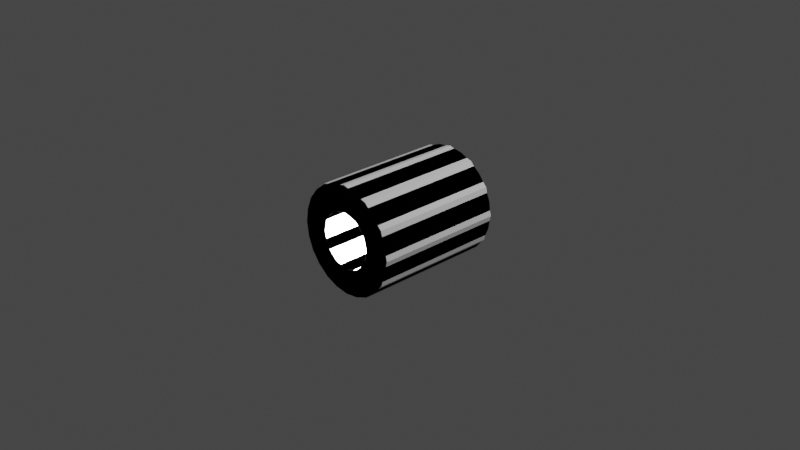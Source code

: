 # Source: bluedog_Gemini_StructuralNode_iva.blend  (saved by Blender 3.1.7; exported with 4.5.12 LTS)
import bpy
from mathutils import Matrix  # noqa: F401  (used for matrix-valued properties, if any)

bpy.ops.wm.read_factory_settings(use_empty=True)
scene = bpy.context.scene
scene.name = 'Scene'

# ---- collections
col_collection = bpy.data.collections.new('Collection'); scene.collection.children.link(col_collection)

# ---- images (referenced by path relative to the original .blend; pixels are not part of the script)
import os
ASSET_DIR = os.environ.get("B2B_ASSET_DIR", "")  # directory of the original .blend (textures are referenced by path, not embedded)
HERE = os.path.dirname(os.path.abspath(__file__))  # packed textures are extracted next to this script under _unpacked/

def load_image(name, relpath, width, height, colorspace="sRGB"):
    """Load a texture the original file referenced (path relative to the .blend, or extracted next to this script)."""
    p = next((c for c in (os.path.join(HERE, relpath), os.path.join(ASSET_DIR, relpath)) if relpath and os.path.exists(c)), "")
    if p:
        img = bpy.data.images.load(p, check_existing=True)
        img.name = name
    else:  # same state as the original file: an image datablock whose file is absent (Cycles renders it pink)
        img = bpy.data.images.new(name, width, height)
        img.source = "FILE"
        img.filepath = "//" + (relpath or name)
    img.colorspace_settings.name = colorspace
    return img
img_diff = load_image('diff', 'diff.png', 1024, 1024, 'sRGB')

# ---- materials (node trees are filled in below, after node groups)
mat_material_004 = bpy.data.materials.new('Material.004')
mat_material_004.use_transparent_shadow = False

# ---- node groups
ng_color4 = bpy.data.node_groups.new('Color4', 'ShaderNodeTree')
_s = ng_color4.interface.new_socket(name='Color', in_out='OUTPUT', socket_type='NodeSocketColor')
_s = ng_color4.interface.new_socket(name='Alpha', in_out='OUTPUT', socket_type='NodeSocketFloat')
_s = ng_color4.interface.new_socket(name='Color', in_out='INPUT', socket_type='NodeSocketColor')
_s = ng_color4.interface.new_socket(name='Alpha', in_out='INPUT', socket_type='NodeSocketFloat')
_s.min_value = 1.0
_N = ng_color4.nodes; _L = ng_color4.links
n0 = _N.new('NodeGroupInput'); n0.name = 'Group Input'; n0.location = (-403, 18)
n1 = _N.new('NodeGroupOutput'); n1.name = 'Group Output'; n1.location = (154, 24)
_L.new(n0.outputs[1], n1.inputs[1])
_L.new(n0.outputs[0], n1.inputs[0])
n1.is_active_output = True
ng_maincolor = bpy.data.node_groups.new('MainColor', 'ShaderNodeTree')
_s = ng_maincolor.interface.new_socket(name='Color', in_out='OUTPUT', socket_type='NodeSocketColor')
_s = ng_maincolor.interface.new_socket(name='Alpha', in_out='OUTPUT', socket_type='NodeSocketFloat')
_s = ng_maincolor.interface.new_socket(name='VColor', in_out='INPUT', socket_type='NodeSocketColor')
_s = ng_maincolor.interface.new_socket(name='VAlpha', in_out='INPUT', socket_type='NodeSocketFloat')
_s.min_value = 1e+04
_s = ng_maincolor.interface.new_socket(name='CColor', in_out='INPUT', socket_type='NodeSocketColor')
_s = ng_maincolor.interface.new_socket(name='CAlpha', in_out='INPUT', socket_type='NodeSocketFloat')
_s.min_value = 1.0
_s = ng_maincolor.interface.new_socket(name='TColor', in_out='INPUT', socket_type='NodeSocketColor')
_s = ng_maincolor.interface.new_socket(name='TAlpha', in_out='INPUT', socket_type='NodeSocketFloat')
_s.min_value = 1.0
_N = ng_maincolor.nodes; _L = ng_maincolor.links
n0 = _N.new('NodeGroupInput'); n0.name = 'Group Input'; n0.location = (-284, 35)
n1 = _N.new('NodeGroupOutput'); n1.name = 'Group Output'; n1.location = (332, -19)
n2 = _N.new('ShaderNodeMix'); n2.name = 'VC*CC*TC'; n2.location = (127, -33)
n2.label = 'VC*CC*TC'
n2.hide = True
n2.data_type = 'RGBA'
n2.blend_type = 'MULTIPLY'
n2.inputs[0].default_value = 1.0
n3 = _N.new('ShaderNodeMix'); n3.name = 'VC*CC'; n3.location = (-44, 33)
n3.label = 'VC*CC'
n3.hide = True
n3.data_type = 'RGBA'
n3.blend_type = 'MULTIPLY'
n3.inputs[0].default_value = 1.0
n4 = _N.new('ShaderNodeMath'); n4.name = 'VA*CA'; n4.location = (-59, -19)
n4.label = 'VA*CA'
n4.hide = True
n4.operation = 'MULTIPLY'
n4.inputs[2].default_value = 0.0
n5 = _N.new('ShaderNodeMath'); n5.name = 'VA*CA*TA'; n5.location = (130, -79)
n5.label = 'VA*CA*TA'
n5.hide = True
n5.operation = 'MULTIPLY'
n5.inputs[2].default_value = 0.0
_L.new(n0.outputs[2], n3.inputs[7])
_L.new(n0.outputs[4], n2.inputs[7])
_L.new(n2.outputs[2], n1.inputs[0])
_L.new(n3.outputs[2], n2.inputs[6])
_L.new(n0.outputs[0], n3.inputs[6])
_L.new(n0.outputs[1], n4.inputs[0])
_L.new(n0.outputs[3], n4.inputs[1])
_L.new(n4.outputs[0], n5.inputs[0])
_L.new(n0.outputs[5], n5.inputs[1])
_L.new(n5.outputs[0], n1.inputs[1])
n1.is_active_output = True
ng_dxtnormal = bpy.data.node_groups.new('dxtNormal', 'ShaderNodeTree')
_s = ng_dxtnormal.interface.new_socket(name='Color', in_out='OUTPUT', socket_type='NodeSocketColor')
_s = ng_dxtnormal.interface.new_socket(name='RGB', in_out='INPUT', socket_type='NodeSocketColor')
_s = ng_dxtnormal.interface.new_socket(name='Alpha', in_out='INPUT', socket_type='NodeSocketFloat')
_s.min_value = 1e+04
_N = ng_dxtnormal.nodes; _L = ng_dxtnormal.links
n0 = _N.new('NodeReroute'); n0.name = 'Reroute'; n0.location = (396, 44)
n0.width = 100
n0.socket_idname = 'NodeSocketFloat'
n1 = _N.new('NodeReroute'); n1.name = 'Reroute.002'; n1.location = (378, 56)
n1.width = 100
n1.socket_idname = 'NodeSocketFloat'
n2 = _N.new('NodeReroute'); n2.name = 'Reroute.001'; n2.location = (376, 13)
n2.width = 100
n2.socket_idname = 'NodeSocketFloat'
n3 = _N.new('NodeGroupInput'); n3.name = 'dxtNormalInput'; n3.location = (36, 79)
n3.label = 'dxtNormalInput'
n4 = _N.new('NodeGroupOutput'); n4.name = 'dxtNormalOutput'; n4.location = (1779, 73)
n4.label = 'dxtNormalOutput'
n5 = _N.new('ShaderNodeSeparateColor'); n5.name = 'dxtNormal.separateRGB'; n5.location = (215, 54)
n5.label = 'separateRGB'
n5.width = 125
n5.hide = True
n6 = _N.new('ShaderNodeVectorMath'); n6.name = 'mul2'; n6.location = (611, 34)
n6.label = '*2'
n6.hide = True
n6.operation = 'SCALE'
n6.inputs[3].default_value = 2.0
n7 = _N.new('ShaderNodeCombineXYZ'); n7.name = 'Combine XYZ'; n7.location = (446, 34)
n7.hide = True
n8 = _N.new('ShaderNodeVectorMath'); n8.name = 'xy_dot_xy'; n8.location = (941, 34)
n8.label = 'xy . xy'
n8.hide = True
n8.operation = 'DOT_PRODUCT'
n9 = _N.new('ShaderNodeMath'); n9.name = 'subXY'; n9.location = (1106, 34)
n9.label = 'Z^2'
n9.hide = True
n9.operation = 'SUBTRACT'
n9.use_clamp = True
n9.inputs[0].default_value = 1.0
n9.inputs[2].default_value = 0.0
n10 = _N.new('ShaderNodeMath'); n10.name = 'sqrtZ2'; n10.location = (1271, 34)
n10.label = 'Z = sqrt(1-X^2-Y^2)'
n10.hide = True
n10.operation = 'SQRT'
n10.inputs[2].default_value = 0.0
n11 = _N.new('ShaderNodeCombineColor'); n11.name = 'Combine RGB'; n11.location = (1593, 53)
n11.hide = True
n12 = _N.new('ShaderNodeMath'); n12.name = 'zToBlue'; n12.location = (1436, 34)
n12.label = 'Z to Blue'
n12.hide = True
n12.operation = 'MULTIPLY_ADD'
n13 = _N.new('ShaderNodeVectorMath'); n13.name = 'sub1'; n13.location = (776, 34)
n13.label = '-1'
n13.hide = True
n13.operation = 'SUBTRACT'
n13.inputs[1].default_value = (1.0, 1.0, 0.0)
_L.new(n3.outputs[0], n5.inputs[0])
_L.new(n5.outputs[1], n0.inputs[0])
_L.new(n3.outputs[1], n2.inputs[0])
_L.new(n2.outputs[0], n1.inputs[0])
_L.new(n1.outputs[0], n11.inputs[0])
_L.new(n11.outputs[0], n4.inputs[0])
_L.new(n7.outputs[0], n6.inputs[0])
_L.new(n6.outputs[0], n13.inputs[0])
_L.new(n9.outputs[0], n10.inputs[0])
_L.new(n10.outputs[0], n12.inputs[0])
_L.new(n12.outputs[0], n11.inputs[2])
_L.new(n0.outputs[0], n7.inputs[1])
_L.new(n2.outputs[0], n7.inputs[0])
_L.new(n0.outputs[0], n11.inputs[1])
_L.new(n13.outputs[0], n8.inputs[0])
_L.new(n13.outputs[0], n8.inputs[1])
_L.new(n8.outputs[1], n9.inputs[1])
n4.is_active_output = True
ng_standardshader = bpy.data.node_groups.new('StandardShader', 'ShaderNodeTree')
_s = ng_standardshader.interface.new_socket(name='BSDF', in_out='OUTPUT', socket_type='NodeSocketShader')
_s = ng_standardshader.interface.new_socket(name='BaseColor', in_out='INPUT', socket_type='NodeSocketColor')
_s = ng_standardshader.interface.new_socket(name='Shininess', in_out='INPUT', socket_type='NodeSocketFloat')
_s.min_value = 1e+04
_s = ng_standardshader.interface.new_socket(name='Gloss', in_out='INPUT', socket_type='NodeSocketFloat')
_s.min_value = 1e+04
_s = ng_standardshader.interface.new_socket(name='Emission', in_out='INPUT', socket_type='NodeSocketColor')
_s = ng_standardshader.interface.new_socket(name='Emission Strength', in_out='INPUT', socket_type='NodeSocketFloat')
_s.min_value = 1e+06
_s = ng_standardshader.interface.new_socket(name='Alpha', in_out='INPUT', socket_type='NodeSocketFloat')
_s.min_value = 1.0
_s = ng_standardshader.interface.new_socket(name='NormalColor', in_out='INPUT', socket_type='NodeSocketColor')
_N = ng_standardshader.nodes; _L = ng_standardshader.links
n0 = _N.new('NodeGroupOutput'); n0.name = 'Group Output'; n0.location = (555, 248)
n1 = _N.new('NodeGroupInput'); n1.name = 'Group Input'; n1.location = (-444, 74)
n2 = _N.new('ShaderNodeNormalMap'); n2.name = 'Normal Map'; n2.location = (-96, -256)
n2.hide = True
n3 = _N.new('ShaderNodeMath'); n3.name = 'Roughness'; n3.location = (-4, -2)
n3.label = 'Roughness'
n3.hide = True
n3.operation = 'SQRT'
n3.inputs[2].default_value = 0.0
n4 = _N.new('ShaderNodeMath'); n4.name = 'SpecularConv'; n4.location = (-120, 39)
n4.label = 'SpecularConv'
n4.hide = True
n4.operation = 'SQRT'
n4.inputs[2].default_value = 0.0
n5 = _N.new('ShaderNodeMath'); n5.name = 'Gloss2Rough'; n5.location = (-176, -1)
n5.label = 'Gloss2Rough'
n5.hide = True
n5.operation = 'SUBTRACT'
n5.inputs[0].default_value = 1.0
n5.inputs[2].default_value = 0.0
n6 = _N.new('ShaderNodeBsdfPrincipled'); n6.name = 'Principled BSDF'; n6.location = (226, 256)
n6.distribution = 'GGX'
n6.subsurface_method = 'BURLEY'
n6.inputs[3].default_value = 1.45
_L.new(n6.outputs[0], n0.inputs[0])
_L.new(n4.outputs[0], n6.inputs[13])
_L.new(n1.outputs[3], n6.inputs[27])
_L.new(n3.outputs[0], n6.inputs[2])
_L.new(n1.outputs[0], n6.inputs[0])
_L.new(n1.outputs[1], n4.inputs[0])
_L.new(n1.outputs[6], n2.inputs[1])
_L.new(n5.outputs[0], n3.inputs[0])
_L.new(n1.outputs[2], n5.inputs[1])
_L.new(n2.outputs[0], n6.inputs[5])
_L.new(n1.outputs[5], n6.inputs[4])
_L.new(n1.outputs[4], n6.inputs[28])
n0.is_active_output = True

# ---- material node trees
mat_material_004.use_nodes = True; mat_material_004.node_tree.nodes.clear()
_N = mat_material_004.node_tree.nodes; _L = mat_material_004.node_tree.links
n0 = _N.new('ShaderNodeVertexColor'); n0.name = 'Vertex Color'; n0.location = (-88, -138)
n0.hide = True
n1 = _N.new('ShaderNodeTexImage'); n1.name = '_MainTex'; n1.location = (-200, -238)
n1.label = '_MainTex'
n1.hide = True
n1.image = img_diff
n2 = _N.new('ShaderNodeTexImage'); n2.name = '_BumpMap'; n2.location = (-188, -311)
n2.label = '_BumpMap'
n2.hide = True
n3 = _N.new('ShaderNodeUVMap'); n3.name = 'UV Map'; n3.location = (-398, -256)
n4 = _N.new('ShaderNodeOutputMaterial'); n4.name = 'Material Output'; n4.location = (730, -26)
n5 = _N.new('ShaderNodeGroup'); n5.name = '_Color'; n5.location = (-87, -190)
n5.label = '_Color'
n5.hide = True
n5.node_tree = ng_color4
n5.inputs[0].default_value = (1.0, 1.0, 1.0, 1.0)
n5.inputs[1].default_value = 1.0
n6 = _N.new('ShaderNodeGroup'); n6.name = 'MainColor'; n6.location = (104, -41)
n6.node_tree = ng_maincolor
n7 = _N.new('ShaderNodeGroup'); n7.name = 'dxtNormal'; n7.location = (104, -318)
n7.hide = True
n7.node_tree = ng_dxtnormal
n8 = _N.new('ShaderNodeValue'); n8.name = '_Opacity'; n8.location = (277, -211)
n8.label = '_Opacity'
n8.hide = True
n8.outputs[0].default_value = 1.0
n9 = _N.new('ShaderNodeGroup'); n9.name = 'StandardShader'; n9.location = (489, -47)
n9.node_tree = ng_standardshader
n9.inputs[1].default_value = 0.0
n9.inputs[3].default_value = (0.0, 0.0, 0.0, 1.0)
n9.inputs[4].default_value = 1.0
_L.new(n2.outputs[0], n7.inputs[0])
_L.new(n2.outputs[1], n7.inputs[1])
_L.new(n5.outputs[0], n6.inputs[2])
_L.new(n5.outputs[1], n6.inputs[3])
_L.new(n6.outputs[0], n9.inputs[0])
_L.new(n6.outputs[1], n9.inputs[2])
_L.new(n3.outputs[0], n1.inputs[0])
_L.new(n1.outputs[0], n6.inputs[4])
_L.new(n1.outputs[1], n6.inputs[5])
_L.new(n9.outputs[0], n4.inputs[0])
_L.new(n3.outputs[0], n2.inputs[0])
_L.new(n0.outputs[0], n6.inputs[0])
_L.new(n0.outputs[1], n6.inputs[1])
_L.new(n7.outputs[0], n9.inputs[6])
_L.new(n8.outputs[0], n9.inputs[5])
n4.is_active_output = True

# ---- world
world_world = bpy.data.worlds.new('World'); scene.world = world_world
world_world.use_nodes = True; world_world.node_tree.nodes.clear()
_N = world_world.node_tree.nodes; _L = world_world.node_tree.links
n0 = _N.new('ShaderNodeOutputWorld'); n0.name = 'World Output'; n0.location = (300, 300)
n1 = _N.new('ShaderNodeBackground'); n1.name = 'Background'; n1.location = (10, 300)
n1.inputs[0].default_value = (0.05088, 0.05088, 0.05088, 1.0)
_L.new(n1.outputs[0], n0.inputs[0])
n0.is_active_output = True
world_world.color = (0.05088, 0.05088, 0.05088)
world_world.use_sun_shadow = False
world_world.sun_shadow_jitter_overblur = 0.0

# ---- cameras
cam_camera = bpy.data.cameras.new('Camera')
cam_camera.clip_end = 100.0
cam_camera.ortho_scale = 7.314

# ---- lights
light_light = bpy.data.lights.new('Light', 'POINT')
light_light.transmission_factor = 0.0
light_light.energy = 1000.0
light_light.shadow_soft_size = 0.1
light_light.shadow_maximum_resolution = 0.006
light_light.use_absolute_resolution = True
light_point = bpy.data.lights.new('Point', 'POINT')
light_point.transmission_factor = 0.0
light_point.use_custom_distance = True
light_point.cutoff_distance = 5.0
light_point.energy = 750.0
light_point.shadow_soft_size = 0.25
light_point.shadow_maximum_resolution = 0.006
light_point.use_absolute_resolution = True

# ---- meshes
me_cylinder = bpy.data.meshes.new('Cylinder')
me_cylinder.from_pydata([(2.264e-08, 0.7197, 0.3055), (-1.023e-07, -0.7197, 0.3055), (0.07907, 0.7197, 0.2951), (0.07907, -0.7197, 0.2951), (0.1528, 0.7197, 0.2646), (0.1528, -0.7197, 0.2646), (0.216, 0.7197, 0.216), (0.216, -0.7197, 0.216), (0.2646, 0.7197, 0.1528), (0.2646, -0.7197, 0.1528), (0.2951, 0.7197, 0.07907), (0.2951, -0.7197, 0.07907), (0.3055, 0.7197, 1.945e-08), (0.3055, -0.7197, -6.227e-08), (0.2951, 0.7197, -0.07907), (0.2951, -0.7197, -0.07907), (0.2646, 0.7197, -0.1528), (0.2646, -0.7197, -0.1528), (0.216, 0.7197, -0.216), (0.216, -0.7197, -0.216), (0.1528, 0.7197, -0.2646), (0.1528, -0.7197, -0.2646), (0.07907, 0.7197, -0.2951), (0.07907, -0.7197, -0.2951), (-3.039e-08, 0.7197, -0.3055), (-3.039e-08, -0.7197, -0.3055), (-0.07907, 0.7197, -0.2951), (-0.07907, -0.7197, -0.2951), (-0.1528, 0.7197, -0.2646), (-0.1528, -0.7197, -0.2646), (-0.216, 0.7197, -0.216), (-0.216, -0.7197, -0.216), (-0.2646, 0.7197, -0.1528), (-0.2646, -0.7197, -0.1528), (-0.2951, 0.7197, -0.07907), (-0.2951, -0.7197, -0.07907), (-0.3055, 0.7197, 1.583e-08), (-0.3055, -0.7197, -5.98e-08), (-0.2951, 0.7197, 0.07907), (-0.2951, -0.7197, 0.07907), (-0.2646, 0.7197, 0.1528), (-0.2646, -0.7197, 0.1528), (-0.216, 0.7197, 0.216), (-0.216, -0.7197, 0.216), (-0.1528, 0.7197, 0.2646), (-0.1528, -0.7197, 0.2646), (-0.07907, 0.7197, 0.2951), (-0.07907, -0.7197, 0.2951), (6.696e-09, 0.7197, 0.5893), (0.1525, 0.7197, 0.5692), (0.1525, -0.7197, 0.5692), (6.696e-09, -0.7197, 0.5893), (0.2946, 0.7197, 0.5103), (0.2946, -0.7197, 0.5103), (0.4167, 0.7197, 0.4167), (0.4167, -0.7197, 0.4167), (0.5103, 0.7197, 0.2946), (0.5103, -0.7197, 0.2946), (0.5692, 0.7197, 0.1525), (0.5692, -0.7197, 0.1525), (0.5893, 0.7197, 6.609e-09), (0.5893, -0.7197, -6.364e-08), (0.5692, 0.7197, -0.1525), (0.5692, -0.7197, -0.1525), (0.5103, 0.7197, -0.2946), (0.5103, -0.7197, -0.2946), (0.4167, 0.7197, -0.4167), (0.4167, -0.7197, -0.4167), (0.2946, 0.7197, -0.5103), (0.2946, -0.7197, -0.5103), (0.1525, 0.7197, -0.5692), (0.1525, -0.7197, -0.5692), (-4.482e-08, 0.7197, -0.5893), (-4.482e-08, -0.7197, -0.5893), (-0.1525, 0.7197, -0.5692), (-0.1525, -0.7197, -0.5692), (-0.2946, 0.7197, -0.5103), (-0.2946, -0.7197, -0.5103), (-0.4167, 0.7197, -0.4167), (-0.4167, -0.7197, -0.4167), (-0.5103, 0.7197, -0.2946), (-0.5103, -0.7197, -0.2946), (-0.5692, 0.7197, -0.1525), (-0.5692, -0.7197, -0.1525), (-0.5893, 0.7197, 7.685e-08), (-0.5893, -0.7197, 6.609e-09), (-0.5692, 0.7197, 0.1525), (-0.5692, -0.7197, 0.1525), (-0.5103, 0.7197, 0.2946), (-0.5103, -0.7197, 0.2946), (-0.4167, 0.7197, 0.4167), (-0.4167, -0.7197, 0.4167), (-0.2946, 0.7197, 0.5103), (-0.2946, -0.7197, 0.5103), (-0.1525, 0.7197, 0.5692), (-0.1525, -0.7197, 0.5692)], [], [(48, 49, 50, 51), (49, 52, 53, 50), (52, 54, 55, 53), (54, 56, 57, 55), (56, 58, 59, 57), (58, 60, 61, 59), (60, 62, 63, 61), (62, 64, 65, 63), (64, 66, 67, 65), (66, 68, 69, 67), (68, 70, 71, 69), (70, 72, 73, 71), (72, 74, 75, 73), (74, 76, 77, 75), (76, 78, 79, 77), (78, 80, 81, 79), (80, 82, 83, 81), (82, 84, 85, 83), (84, 86, 87, 85), (86, 88, 89, 87), (88, 90, 91, 89), (90, 92, 93, 91), (92, 94, 95, 93), (94, 48, 51, 95), (2, 49, 48, 0), (1, 51, 50, 3), (4, 52, 49, 2), (3, 50, 53, 5), (6, 54, 52, 4), (5, 53, 55, 7), (8, 56, 54, 6), (7, 55, 57, 9), (10, 58, 56, 8), (9, 57, 59, 11), (12, 60, 58, 10), (11, 59, 61, 13), (14, 62, 60, 12), (13, 61, 63, 15), (16, 64, 62, 14), (15, 63, 65, 17), (18, 66, 64, 16), (17, 65, 67, 19), (20, 68, 66, 18), (19, 67, 69, 21), (22, 70, 68, 20), (21, 69, 71, 23), (24, 72, 70, 22), (23, 71, 73, 25), (26, 74, 72, 24), (25, 73, 75, 27), (28, 76, 74, 26), (27, 75, 77, 29), (30, 78, 76, 28), (29, 77, 79, 31), (32, 80, 78, 30), (31, 79, 81, 33), (34, 82, 80, 32), (33, 81, 83, 35), (36, 84, 82, 34), (35, 83, 85, 37), (38, 86, 84, 36), (37, 85, 87, 39), (40, 88, 86, 38), (39, 87, 89, 41), (42, 90, 88, 40), (41, 89, 91, 43), (44, 92, 90, 42), (43, 91, 93, 45), (46, 94, 92, 44), (45, 93, 95, 47), (0, 48, 94, 46), (47, 95, 51, 1)])
me_cylinder.polygons.foreach_set('use_smooth', [1, 1, 1, 1, 1, 1, 1, 1, 1, 1, 1, 1, 1, 1, 1, 1, 1, 1, 1, 1, 1, 1, 1, 1, 0, 0, 0, 0, 0, 0, 0, 0, 0, 0, 0, 0, 0, 0, 0, 0, 0, 0, 0, 0, 0, 0, 0, 0, 0, 0, 0, 0, 0, 0, 0, 0, 0, 0, 0, 0, 0, 0, 0, 0, 0, 0, 0, 0, 0, 0, 0, 0])
_k = set([(0, 2), (0, 46), (1, 3), (1, 47), (2, 4), (3, 5), (4, 6), (5, 7), (6, 8), (7, 9), (8, 10), (9, 11), (10, 12), (11, 13), (12, 14), (13, 15), (14, 16), (15, 17), (16, 18), (17, 19), (18, 20), (19, 21), (20, 22), (21, 23), (22, 24), (23, 25), (24, 26), (25, 27), (26, 28), (27, 29), (28, 30), (29, 31), (30, 32), (31, 33), (32, 34), (33, 35), (34, 36), (35, 37), (36, 38), (37, 39), (38, 40), (39, 41), (40, 42), (41, 43), (42, 44), (43, 45), (44, 46), (45, 47), (48, 49), (48, 94), (49, 52), (50, 51), (50, 53), (51, 95), (52, 54), (53, 55), (54, 56), (55, 57), (56, 58), (57, 59), (58, 60), (59, 61), (60, 62), (61, 63), (62, 64), (63, 65), (64, 66), (65, 67), (66, 68), (67, 69), (68, 70), (69, 71), (70, 72), (71, 73), (72, 74), (73, 75), (74, 76), (75, 77), (76, 78), (77, 79), (78, 80), (79, 81), (80, 82), (81, 83), (82, 84), (83, 85), (84, 86), (85, 87), (86, 88), (87, 89), (88, 90), (89, 91), (90, 92), (91, 93), (92, 94), (93, 95)])
me_cylinder.attributes.new('sharp_edge', 'BOOLEAN', 'EDGE').data.foreach_set('value', [ (min(e.vertices), max(e.vertices)) in _k for e in me_cylinder.edges])
_uv = me_cylinder.uv_layers.new(name='UVMap')
_uv.uv.foreach_set('vector', [1.0, 0.5877, 0.9656, 0.5877, 0.9656, 1.0, 1.0, 1.0, 0.9656, 0.5877, 0.9313, 0.5877, 0.9313, 1.0, 0.9656, 1.0, 0.9313, 0.5877, 0.8969, 0.5877, 0.8969, 1.0, 0.9313, 1.0, 0.8969, 0.5877, 0.8626, 0.5877, 0.8626, 1.0, 0.8969, 1.0, 0.8626, 0.5877, 0.8282, 0.5877, 0.8282, 1.0, 0.8626, 1.0, 0.8282, 0.5877, 0.7938, 0.5877, 0.7938, 1.0, 0.8282, 1.0, 0.7938, 0.5877, 0.7595, 0.5877, 0.7595, 1.0, 0.7938, 1.0, 0.7595, 0.5877, 0.7251, 0.5877, 0.7251, 1.0, 0.7595, 1.0, 0.7251, 0.5877, 0.6907, 0.5877, 0.6907, 1.0, 0.7251, 1.0, 0.6907, 0.5877, 0.6564, 0.5877, 0.6564, 1.0, 0.6907, 1.0, 0.6564, 0.5877, 0.622, 0.5877, 0.622, 1.0, 0.6564, 1.0, 0.622, 0.5877, 0.5877, 0.5877, 0.5877, 1.0, 0.622, 1.0, 0.5877, 0.5877, 0.622, 0.5877, 0.622, 1.0, 0.5877, 1.0, 0.622, 0.5877, 0.6564, 0.5877, 0.6564, 1.0, 0.622, 1.0, 0.6564, 0.5877, 0.6907, 0.5877, 0.6907, 1.0, 0.6564, 1.0, 0.6907, 0.5877, 0.7251, 0.5877, 0.7251, 1.0, 0.6907, 1.0, 0.7251, 0.5877, 0.7595, 0.5877, 0.7595, 1.0, 0.7251, 1.0, 0.7595, 0.5877, 0.7938, 0.5877, 0.7938, 1.0, 0.7595, 1.0, 0.7938, 0.5877, 0.8282, 0.5877, 0.8282, 1.0, 0.7938, 1.0, 0.8282, 0.5877, 0.8626, 0.5877, 0.8626, 1.0, 0.8282, 1.0, 0.8626, 0.5877, 0.8969, 0.5877, 0.8969, 1.0, 0.8626, 1.0, 0.8969, 0.5877, 0.9313, 0.5877, 0.9313, 1.0, 0.8969, 1.0, 0.9313, 0.5877, 0.9656, 0.5877, 0.9656, 1.0, 0.9313, 1.0, 0.9656, 0.5877, 1.0, 0.5877, 1.0, 1.0, 0.9656, 1.0, 0.437, 0.09404, 0.4582, 0.01489, 0.421, 0.01, 0.421, 0.09194, 0.421, 0.09194, 0.421, 0.01, 0.4582, 0.01489, 0.437, 0.09404, 0.4519, 0.1002, 0.4929, 0.02925, 0.4582, 0.01489, 0.437, 0.09404, 0.437, 0.09404, 0.4582, 0.01489, 0.4929, 0.02925, 0.4519, 0.1002, 0.4647, 0.11, 0.5226, 0.05207, 0.4929, 0.02925, 0.4519, 0.1002, 0.4519, 0.1002, 0.4929, 0.02925, 0.5226, 0.05207, 0.4647, 0.11, 0.4745, 0.1228, 0.5454, 0.08183, 0.5226, 0.05207, 0.4647, 0.11, 0.4647, 0.11, 0.5226, 0.05207, 0.5454, 0.08183, 0.4745, 0.1228, 0.4806, 0.1377, 0.5598, 0.1165, 0.5454, 0.08183, 0.4745, 0.1228, 0.4745, 0.1228, 0.5454, 0.08183, 0.5598, 0.1165, 0.4806, 0.1377, 0.4827, 0.1537, 0.5647, 0.1537, 0.5598, 0.1165, 0.4806, 0.1377, 0.4806, 0.1377, 0.5598, 0.1165, 0.5647, 0.1537, 0.4827, 0.1537, 0.4806, 0.1377, 0.5598, 0.1165, 0.5647, 0.1537, 0.4827, 0.1537, 0.4827, 0.1537, 0.5647, 0.1537, 0.5598, 0.1165, 0.4806, 0.1377, 0.4745, 0.1228, 0.5454, 0.08183, 0.5598, 0.1165, 0.4806, 0.1377, 0.4806, 0.1377, 0.5598, 0.1165, 0.5454, 0.08183, 0.4745, 0.1228, 0.4647, 0.11, 0.5226, 0.05207, 0.5454, 0.08183, 0.4745, 0.1228, 0.4745, 0.1228, 0.5454, 0.08183, 0.5226, 0.05207, 0.4647, 0.11, 0.4519, 0.1002, 0.4929, 0.02925, 0.5226, 0.05207, 0.4647, 0.11, 0.4647, 0.11, 0.5226, 0.05207, 0.4929, 0.02925, 0.4519, 0.1002, 0.437, 0.09404, 0.4582, 0.01489, 0.4929, 0.02925, 0.4519, 0.1002, 0.4519, 0.1002, 0.4929, 0.02925, 0.4582, 0.01489, 0.437, 0.09404, 0.421, 0.09194, 0.421, 0.01, 0.4582, 0.01489, 0.437, 0.09404, 0.437, 0.09404, 0.4582, 0.01489, 0.421, 0.01, 0.421, 0.09194, 0.437, 0.09404, 0.4582, 0.01489, 0.421, 0.01, 0.421, 0.09194, 0.421, 0.09194, 0.421, 0.01, 0.4582, 0.01489, 0.437, 0.09404, 0.4519, 0.1002, 0.4929, 0.02925, 0.4582, 0.01489, 0.437, 0.09404, 0.437, 0.09404, 0.4582, 0.01489, 0.4929, 0.02925, 0.4519, 0.1002, 0.4647, 0.11, 0.5226, 0.05207, 0.4929, 0.02925, 0.4519, 0.1002, 0.4519, 0.1002, 0.4929, 0.02925, 0.5226, 0.05207, 0.4647, 0.11, 0.4745, 0.1228, 0.5454, 0.08183, 0.5226, 0.05207, 0.4647, 0.11, 0.4647, 0.11, 0.5226, 0.05207, 0.5454, 0.08183, 0.4745, 0.1228, 0.4806, 0.1377, 0.5598, 0.1165, 0.5454, 0.08183, 0.4745, 0.1228, 0.4745, 0.1228, 0.5454, 0.08183, 0.5598, 0.1165, 0.4806, 0.1377, 0.4827, 0.1537, 0.5647, 0.1537, 0.5598, 0.1165, 0.4806, 0.1377, 0.4806, 0.1377, 0.5598, 0.1165, 0.5647, 0.1537, 0.4827, 0.1537, 0.4806, 0.1377, 0.5598, 0.1165, 0.5647, 0.1537, 0.4827, 0.1537, 0.4827, 0.1537, 0.5647, 0.1537, 0.5598, 0.1165, 0.4806, 0.1377, 0.4745, 0.1228, 0.5454, 0.08183, 0.5598, 0.1165, 0.4806, 0.1377, 0.4806, 0.1377, 0.5598, 0.1165, 0.5454, 0.08183, 0.4745, 0.1228, 0.4647, 0.11, 0.5226, 0.05207, 0.5454, 0.08183, 0.4745, 0.1228, 0.4745, 0.1228, 0.5454, 0.08183, 0.5226, 0.05207, 0.4647, 0.11, 0.4519, 0.1002, 0.4929, 0.02925, 0.5226, 0.05207, 0.4647, 0.11, 0.4647, 0.11, 0.5226, 0.05207, 0.4929, 0.02925, 0.4519, 0.1002, 0.437, 0.09404, 0.4582, 0.01489, 0.4929, 0.02925, 0.4519, 0.1002, 0.4519, 0.1002, 0.4929, 0.02925, 0.4582, 0.01489, 0.437, 0.09404, 0.421, 0.09194, 0.421, 0.01, 0.4582, 0.01489, 0.437, 0.09404, 0.437, 0.09404, 0.4582, 0.01489, 0.421, 0.01, 0.421, 0.09194])
me_cylinder.materials.append(mat_material_004)
me_cylinder.use_remesh_fix_poles = True
me_cylinder.use_remesh_preserve_attributes = False
me_cylinder.update()
me_cylinder.normals_split_custom_set([tuple(v) for v in zip(*[iter([-2.296e-07, 5.171e-08, -1.0, -0.2588, 5.86e-08, -0.9659, -0.2588, 5.86e-08, -0.9659, -2.296e-07, 5.171e-08, -1.0, -0.2588, 5.86e-08, -0.9659, -0.5, 4.455e-08, -0.866, -0.5, 4.455e-08, -0.866, -0.2588, 5.86e-08, -0.9659, -0.5, 4.455e-08, -0.866, -0.7071, 3.394e-08, -0.7071, -0.7071, 3.394e-08, -0.7071, -0.5, 4.455e-08, -0.866, -0.7071, 3.394e-08, -0.7071, -0.866, 1.697e-08, -0.5, -0.866, 1.697e-08, -0.5, -0.7071, 3.394e-08, -0.7071, -0.866, 1.697e-08, -0.5, -0.9659, 1.697e-08, -0.2588, -0.9659, 1.697e-08, -0.2588, -0.866, 1.697e-08, -0.5, -0.9659, 1.697e-08, -0.2588, -1.0, -1.697e-08, 3.349e-08, -1.0, -1.697e-08, 3.827e-08, -0.9659, 1.697e-08, -0.2588, -1.0, -1.697e-08, 3.349e-08, -0.9659, -3.394e-08, 0.2588, -0.9659, -3.394e-08, 0.2588, -1.0, -1.697e-08, 3.827e-08, -0.9659, -3.394e-08, 0.2588, -0.866, -1.697e-08, 0.5, -0.866, -1.697e-08, 0.5, -0.9659, -3.394e-08, 0.2588, -0.866, -1.697e-08, 0.5, -0.7071, -3.394e-08, 0.7071, -0.7071, -3.394e-08, 0.7071, -0.866, -1.697e-08, 0.5, -0.7071, -3.394e-08, 0.7071, -0.5, -4.455e-08, 0.866, -0.5, -4.455e-08, 0.866, -0.7071, -3.394e-08, 0.7071, -0.5, -4.455e-08, 0.866, -0.2588, -5.86e-08, 0.9659, -0.2588, -5.86e-08, 0.9659, -0.5, -4.455e-08, 0.866, -0.2588, -5.86e-08, 0.9659, 5.263e-08, -6.205e-08, 1.0, 5.263e-08, -6.205e-08, 1.0, -0.2588, -5.86e-08, 0.9659, 5.263e-08, -6.205e-08, 1.0, 0.2588, -5.86e-08, 0.9659, 0.2588, -5.86e-08, 0.9659, 5.263e-08, -6.205e-08, 1.0, 0.2588, -5.86e-08, 0.9659, 0.5, -3.606e-08, 0.866, 0.5, -3.606e-08, 0.866, 0.2588, -5.86e-08, 0.9659, 0.5, -3.606e-08, 0.866, 0.7071, -1.697e-08, 0.7071, 0.7071, -1.697e-08, 0.7071, 0.5, -3.606e-08, 0.866, 0.7071, -1.697e-08, 0.7071, 0.866, -8.485e-09, 0.5, 0.866, -8.485e-09, 0.5, 0.7071, -1.697e-08, 0.7071, 0.866, -8.485e-09, 0.5, 0.9659, -1.697e-08, 0.2588, 0.9659, -1.697e-08, 0.2588, 0.866, -8.485e-09, 0.5, 0.9659, -1.697e-08, 0.2588, 1.0, 6.844e-15, -2.201e-07, 1.0, 1.141e-15, -2.009e-07, 0.9659, -1.697e-08, 0.2588, 1.0, 6.844e-15, -2.201e-07, 0.9659, 3.394e-08, -0.2588, 0.9659, 3.394e-08, -0.2588, 1.0, 1.141e-15, -2.009e-07, 0.9659, 3.394e-08, -0.2588, 0.866, 4.243e-08, -0.5, 0.866, 4.243e-08, -0.5, 0.9659, 3.394e-08, -0.2588, 0.866, 4.243e-08, -0.5, 0.7071, 5.94e-08, -0.7071, 0.7071, 5.94e-08, -0.7071, 0.866, 4.243e-08, -0.5, 0.7071, 5.94e-08, -0.7071, 0.5, 6.364e-08, -0.866, 0.5, 6.364e-08, -0.866, 0.7071, 5.94e-08, -0.7071, 0.5, 6.364e-08, -0.866, 0.2588, 5.038e-08, -0.9659, 0.2588, 5.038e-08, -0.9659, 0.5, 6.364e-08, -0.866, 0.2588, 5.038e-08, -0.9659, -2.296e-07, 5.171e-08, -1.0, -2.296e-07, 5.171e-08, -1.0, 0.2588, 5.038e-08, -0.9659, 0.0, -1.0, 1.044e-07, 0.0, -1.0, 1.044e-07, 0.0, -1.0, 1.044e-07, 0.0, -1.0, 1.044e-07, 5.531e-08, 1.0, 4.535e-07, 5.531e-08, 1.0, 4.535e-07, 5.531e-08, 1.0, 4.535e-07, 5.531e-08, 1.0, 4.535e-07, 0.0, -1.0, 0.0, 0.0, -1.0, 0.0, 0.0, -1.0, 0.0, 0.0, -1.0, 0.0, 5.526e-07, 1.0, 0.0, 5.526e-07, 1.0, 0.0, 5.526e-07, 1.0, 0.0, 5.526e-07, 1.0, 0.0, 0.0, -1.0, 2.268e-07, 0.0, -1.0, 2.268e-07, 0.0, -1.0, 2.268e-07, 0.0, -1.0, 2.268e-07, 0.0, 1.0, 0.0, 0.0, 1.0, 0.0, 0.0, 1.0, 0.0, 0.0, 1.0, 0.0, 6.214e-07, -1.0, -4.535e-07, 6.214e-07, -1.0, -4.535e-07, 6.214e-07, -1.0, -4.535e-07, 6.214e-07, -1.0, -4.535e-07, 0.0, 1.0, 0.0, 0.0, 1.0, 0.0, 0.0, 1.0, 0.0, 0.0, 1.0, 0.0, 0.0, -1.0, -4.535e-07, 0.0, -1.0, -4.535e-07, 0.0, -1.0, -4.535e-07, 0.0, -1.0, -4.535e-07, 0.0, 1.0, 4.535e-07, 0.0, 1.0, 4.535e-07, 0.0, 1.0, 4.535e-07, 0.0, 1.0, 4.535e-07, -1.332e-07, -1.0, 9.071e-07, -1.332e-07, -1.0, 9.071e-07, -1.332e-07, -1.0, 9.071e-07, -1.332e-07, -1.0, 9.071e-07, 0.0, 1.0, 0.0, 0.0, 1.0, 0.0, 0.0, 1.0, 0.0, 0.0, 1.0, 0.0, -1.332e-07, -1.0, -9.071e-07, -1.332e-07, -1.0, -9.071e-07, -1.332e-07, -1.0, -9.071e-07, -1.332e-07, -1.0, -9.071e-07, 0.0, 1.0, 0.0, 0.0, 1.0, 0.0, 0.0, 1.0, 0.0, 0.0, 1.0, 0.0, 3.906e-07, -1.0, 9.071e-07, 3.906e-07, -1.0, 9.071e-07, 3.906e-07, -1.0, 9.071e-07, 3.906e-07, -1.0, 9.071e-07, 0.0, 1.0, -4.535e-07, 0.0, 1.0, -4.535e-07, 0.0, 1.0, -4.535e-07, 0.0, 1.0, -4.535e-07, -6.214e-07, -1.0, -4.535e-07, -6.214e-07, -1.0, -4.535e-07, -6.214e-07, -1.0, -4.535e-07, -6.214e-07, -1.0, -4.535e-07, 6.214e-07, 1.0, 4.535e-07, 6.214e-07, 1.0, 4.535e-07, 6.214e-07, 1.0, 4.535e-07, 6.214e-07, 1.0, 4.535e-07, 0.0, -1.0, 0.0, 0.0, -1.0, 0.0, 0.0, -1.0, 0.0, 0.0, -1.0, 0.0, 0.0, 1.0, 0.0, 0.0, 1.0, 0.0, 0.0, 1.0, 0.0, 0.0, 1.0, 0.0, 0.0, -1.0, 2.268e-07, 0.0, -1.0, 2.268e-07, 0.0, -1.0, 2.268e-07, 0.0, -1.0, 2.268e-07, -5.526e-07, 1.0, 0.0, -5.526e-07, 1.0, 0.0, -5.526e-07, 1.0, 0.0, -5.526e-07, 1.0, 0.0, 0.0, -1.0, 1.134e-07, 0.0, -1.0, 1.134e-07, 0.0, -1.0, 1.134e-07, 0.0, -1.0, 1.134e-07, -5.531e-08, 1.0, 3.161e-07, -5.531e-08, 1.0, 3.161e-07, -5.531e-08, 1.0, 3.161e-07, -5.531e-08, 1.0, 3.161e-07, 0.0, -1.0, -8.936e-08, 0.0, -1.0, -8.936e-08, 0.0, -1.0, -8.936e-08, 0.0, -1.0, -8.936e-08, 5.531e-08, 1.0, 4.535e-07, 5.531e-08, 1.0, 4.535e-07, 5.531e-08, 1.0, 4.535e-07, 5.531e-08, 1.0, 4.535e-07, 0.0, -1.0, 0.0, 0.0, -1.0, 0.0, 0.0, -1.0, 0.0, 0.0, -1.0, 0.0, 5.526e-07, 1.0, -2.268e-07, 5.526e-07, 1.0, -2.268e-07, 5.526e-07, 1.0, -2.268e-07, 5.526e-07, 1.0, -2.268e-07, 0.0, -1.0, -2.268e-07, 0.0, -1.0, -2.268e-07, 0.0, -1.0, -2.268e-07, 0.0, -1.0, -2.268e-07, 0.0, 1.0, 4.535e-07, 0.0, 1.0, 4.535e-07, 0.0, 1.0, 4.535e-07, 0.0, 1.0, 4.535e-07, 0.0, -1.0, -4.535e-07, 0.0, -1.0, -4.535e-07, 0.0, -1.0, -4.535e-07, 0.0, -1.0, -4.535e-07, -6.214e-07, 1.0, 9.071e-07, -6.214e-07, 1.0, 9.071e-07, -6.214e-07, 1.0, 9.071e-07, -6.214e-07, 1.0, 9.071e-07, 0.0, -1.0, 0.0, 0.0, -1.0, 0.0, 0.0, -1.0, 0.0, 0.0, -1.0, 0.0, 0.0, 1.0, 0.0, 0.0, 1.0, 0.0, 0.0, 1.0, 0.0, 0.0, 1.0, 0.0, 0.0, -1.0, 0.0, 0.0, -1.0, 0.0, 0.0, -1.0, 0.0, 0.0, -1.0, 0.0, 0.0, 1.0, 0.0, 0.0, 1.0, 0.0, 0.0, 1.0, 0.0, 0.0, 1.0, 0.0, 0.0, -1.0, 0.0, 0.0, -1.0, 0.0, 0.0, -1.0, 0.0, 0.0, -1.0, 0.0, 0.0, 1.0, 0.0, 0.0, 1.0, 0.0, 0.0, 1.0, 0.0, 0.0, 1.0, 0.0, 0.0, -1.0, 4.535e-07, 0.0, -1.0, 4.535e-07, 0.0, -1.0, 4.535e-07, 0.0, -1.0, 4.535e-07, 0.0, 1.0, 4.535e-07, 0.0, 1.0, 4.535e-07, 0.0, 1.0, 4.535e-07, 0.0, 1.0, 4.535e-07, -6.214e-07, -1.0, -9.071e-07, -6.214e-07, -1.0, -9.071e-07, -6.214e-07, -1.0, -9.071e-07, -6.214e-07, -1.0, -9.071e-07, 0.0, 1.0, -4.535e-07, 0.0, 1.0, -4.535e-07, 0.0, 1.0, -4.535e-07, 0.0, 1.0, -4.535e-07, 0.0, -1.0, 0.0, 0.0, -1.0, 0.0, 0.0, -1.0, 0.0, 0.0, -1.0, 0.0, 0.0, 1.0, 0.0, 0.0, 1.0, 0.0, 0.0, 1.0, 0.0, 0.0, 1.0, 0.0, 0.0, -1.0, -2.268e-07, 0.0, -1.0, -2.268e-07, 0.0, -1.0, -2.268e-07, 0.0, -1.0, -2.268e-07, -5.526e-07, 1.0, 0.0, -5.526e-07, 1.0, 0.0, -5.526e-07, 1.0, 0.0, -5.526e-07, 1.0, 0.0, 0.0, -1.0, -1.134e-07, 0.0, -1.0, -1.134e-07, 0.0, -1.0, -1.134e-07, 0.0, -1.0, -1.134e-07, -5.531e-08, 1.0, 3.33e-07, -5.531e-08, 1.0, 3.33e-07, -5.531e-08, 1.0, 3.33e-07, -5.531e-08, 1.0, 3.33e-07])] * 3)])
me_cylinder_001 = bpy.data.meshes.new('Cylinder.001')
me_cylinder_001.from_pydata([(-3.935e-08, 0.7197, 0.3094), (-7.631e-09, -0.7197, 0.3094), (0.1547, 0.7197, 0.2679), (0.1547, -0.7197, 0.2679), (0.2679, 0.7197, 0.1547), (0.2679, -0.7197, 0.1547), (0.3094, 0.7197, 2.081e-09), (0.3094, -0.7197, -7.749e-08), (0.2679, 0.7197, -0.1547), (0.2679, -0.7197, -0.1547), (0.1547, 0.7197, -0.2679), (0.1547, -0.7197, -0.2679), (-5.16e-08, 0.7197, -0.3094), (-5.16e-08, -0.7197, -0.3094), (-0.1547, 0.7197, -0.2679), (-0.1547, -0.7197, -0.2679), (-0.2679, 0.7197, -0.1547), (-0.2679, -0.7197, -0.1547), (-0.3094, 0.7197, 6.896e-08), (-0.3094, -0.7197, -1.695e-08), (-0.2679, 0.7197, 0.1547), (-0.2679, -0.7197, 0.1547), (-0.1547, 0.7197, 0.2679), (-0.1547, -0.7197, 0.2679), (-5.756e-09, 0.7197, 0.5972), (0.2986, 0.7197, 0.5172), (0.2986, -0.7197, 0.5172), (-5.756e-09, -0.7197, 0.5972), (0.5172, 0.7197, 0.2986), (0.5172, -0.7197, 0.2986), (0.5972, 0.7197, 4.845e-09), (0.5972, -0.7197, -6.635e-08), (0.5172, 0.7197, -0.2986), (0.5172, -0.7197, -0.2986), (0.2986, 0.7197, -0.5172), (0.2986, -0.7197, -0.5172), (-5.796e-08, 0.7197, -0.5972), (-5.796e-08, -0.7197, -0.5972), (-0.2986, 0.7197, -0.5172), (-0.2986, -0.7197, -0.5172), (-0.5172, 0.7197, -0.2986), (-0.5172, -0.7197, -0.2986), (-0.5972, 0.7197, 7.604e-08), (-0.5972, -0.7197, 4.845e-09), (-0.5172, 0.7197, 0.2986), (-0.5172, -0.7197, 0.2986), (-0.2986, 0.7197, 0.5172), (-0.2986, -0.7197, 0.5172)], [], [(24, 25, 26, 27), (25, 28, 29, 26), (28, 30, 31, 29), (30, 32, 33, 31), (32, 34, 35, 33), (34, 36, 37, 35), (36, 38, 39, 37), (38, 40, 41, 39), (40, 42, 43, 41), (42, 44, 45, 43), (44, 46, 47, 45), (46, 24, 27, 47), (2, 25, 24, 0), (1, 27, 26, 3), (4, 28, 25, 2), (3, 26, 29, 5), (6, 30, 28, 4), (5, 29, 31, 7), (8, 32, 30, 6), (7, 31, 33, 9), (10, 34, 32, 8), (9, 33, 35, 11), (12, 36, 34, 10), (11, 35, 37, 13), (14, 38, 36, 12), (13, 37, 39, 15), (16, 40, 38, 14), (15, 39, 41, 17), (18, 42, 40, 16), (17, 41, 43, 19), (20, 44, 42, 18), (19, 43, 45, 21), (22, 46, 44, 20), (21, 45, 47, 23), (0, 24, 46, 22), (23, 47, 27, 1)])
_uv = me_cylinder_001.uv_layers.new(name='UVMap')
_uv.uv.foreach_set('vector', [1.0, 0.5, 0.9167, 0.5, 0.9167, 1.0, 1.0, 1.0, 0.9167, 0.5, 0.8333, 0.5, 0.8333, 1.0, 0.9167, 1.0, 0.8333, 0.5, 0.75, 0.5, 0.75, 1.0, 0.8333, 1.0, 0.75, 0.5, 0.6667, 0.5, 0.6667, 1.0, 0.75, 1.0, 0.6667, 0.5, 0.5833, 0.5, 0.5833, 1.0, 0.6667, 1.0, 0.5833, 0.5, 0.5, 0.5, 0.5, 1.0, 0.5833, 1.0, 0.5, 0.5, 0.4167, 0.5, 0.4167, 1.0, 0.5, 1.0, 0.4167, 0.5, 0.3333, 0.5, 0.3333, 1.0, 0.4167, 1.0, 0.3333, 0.5, 0.25, 0.5, 0.25, 1.0, 0.3333, 1.0, 0.25, 0.5, 0.1667, 0.5, 0.1667, 1.0, 0.25, 1.0, 0.1667, 0.5, 0.08333, 0.5, 0.08333, 1.0, 0.1667, 1.0, 0.08333, 0.5, 7.451e-08, 0.5, 7.451e-08, 1.0, 0.08333, 1.0, 0.8015, 0.3392, 0.87, 0.4578, 0.75, 0.49, 0.75, 0.353, 0.25, 0.353, 0.25, 0.49, 0.37, 0.4578, 0.3015, 0.3392, 0.8392, 0.3015, 0.9578, 0.37, 0.87, 0.4578, 0.8015, 0.3392, 0.3015, 0.3392, 0.37, 0.4578, 0.4578, 0.37, 0.3392, 0.3015, 0.853, 0.25, 0.99, 0.25, 0.9578, 0.37, 0.8392, 0.3015, 0.3392, 0.3015, 0.4578, 0.37, 0.49, 0.25, 0.353, 0.25, 0.8392, 0.1985, 0.9578, 0.13, 0.99, 0.25, 0.853, 0.25, 0.353, 0.25, 0.49, 0.25, 0.4578, 0.13, 0.3392, 0.1985, 0.8015, 0.1608, 0.87, 0.04215, 0.9578, 0.13, 0.8392, 0.1985, 0.3392, 0.1985, 0.4578, 0.13, 0.37, 0.04215, 0.3015, 0.1608, 0.75, 0.147, 0.75, 0.01, 0.87, 0.04215, 0.8015, 0.1608, 0.3015, 0.1608, 0.37, 0.04215, 0.25, 0.01, 0.25, 0.147, 0.6985, 0.1608, 0.63, 0.04215, 0.75, 0.01, 0.75, 0.147, 0.25, 0.147, 0.25, 0.01, 0.13, 0.04215, 0.1985, 0.1608, 0.6608, 0.1985, 0.5422, 0.13, 0.63, 0.04215, 0.6985, 0.1608, 0.1985, 0.1608, 0.13, 0.04215, 0.04215, 0.13, 0.1608, 0.1985, 0.647, 0.25, 0.51, 0.25, 0.5422, 0.13, 0.6608, 0.1985, 0.1608, 0.1985, 0.04215, 0.13, 0.01, 0.25, 0.147, 0.25, 0.6608, 0.3015, 0.5422, 0.37, 0.51, 0.25, 0.647, 0.25, 0.147, 0.25, 0.01, 0.25, 0.04215, 0.37, 0.1608, 0.3015, 0.6985, 0.3392, 0.63, 0.4578, 0.5422, 0.37, 0.6608, 0.3015, 0.1608, 0.3015, 0.04215, 0.37, 0.13, 0.4578, 0.1985, 0.3392, 0.75, 0.353, 0.75, 0.49, 0.63, 0.4578, 0.6985, 0.3392, 0.1985, 0.3392, 0.13, 0.4578, 0.25, 0.49, 0.25, 0.353])
me_cylinder_001.use_remesh_fix_poles = True
me_cylinder_001.use_remesh_preserve_attributes = False
me_cylinder_001.update()

# ---- objects
ob_light = bpy.data.objects.new('Light', light_light)
ob_camera = bpy.data.objects.new('Camera', cam_camera)
ob_iva = bpy.data.objects.new('IVA', None)
ob_shell = bpy.data.objects.new('shell', me_cylinder)
ob_freeiva = bpy.data.objects.new('FreeIva', None)
ob_shellcollider = bpy.data.objects.new('shellCollider', me_cylinder_001)
ob_point = bpy.data.objects.new('Point', light_point)

# ---- transforms, parenting, visibility, modifiers, constraints
ob_light.location = (4.076, 1.005, 5.904)
ob_light.rotation_euler = (0.6503, 0.05522, 1.866)
ob_light.lock_rotations_4d = False
ob_light.empty_display_type = 'ARROWS'
ob_light.color = (0.0, 0.0, 0.0, 0.0)
ob_light.lineart.crease_threshold = 0.0
ob_camera.location = (7.359, -6.926, 4.958)
ob_camera.rotation_euler = (1.109, 0.0, 0.8149)
ob_camera.lock_rotations_4d = False
ob_camera.empty_display_type = 'ARROWS'
ob_camera.color = (0.0, 0.0, 0.0, 0.0)
ob_camera.display_type = 'WIRE'
ob_camera.lineart.crease_threshold = 0.0
ob_iva.location = (0.0, 0.0, 0.0)
ob_shell.parent = ob_iva
ob_shell.location = (0.0, 0.0, 0.0)
ob_freeiva.location = (0.0, 0.0, 0.0)
ob_shellcollider.parent = ob_freeiva
ob_shellcollider.location = (0.0, 0.0, 0.0)
ob_point.parent = ob_iva
ob_point.location = (0.0, -0.3077, 0.0)

# ---- collection membership
col_collection.objects.link(ob_light)
col_collection.objects.link(ob_camera)
col_collection.objects.link(ob_iva)
col_collection.objects.link(ob_shell)
col_collection.objects.link(ob_freeiva)
col_collection.objects.link(ob_shellcollider)
col_collection.objects.link(ob_point)

# ---- scene / render settings (as saved in the file)
scene.camera = ob_camera
scene.frame_start = 1; scene.frame_end = 250; scene.frame_set(1)
scene.render.engine = 'BLENDER_EEVEE_NEXT'
scene.cycles.sampling_pattern = 'TABULATED_SOBOL'
scene.cycles.use_light_tree = False
scene.view_settings.view_transform = 'Filmic'
bpy.context.view_layer.update()
